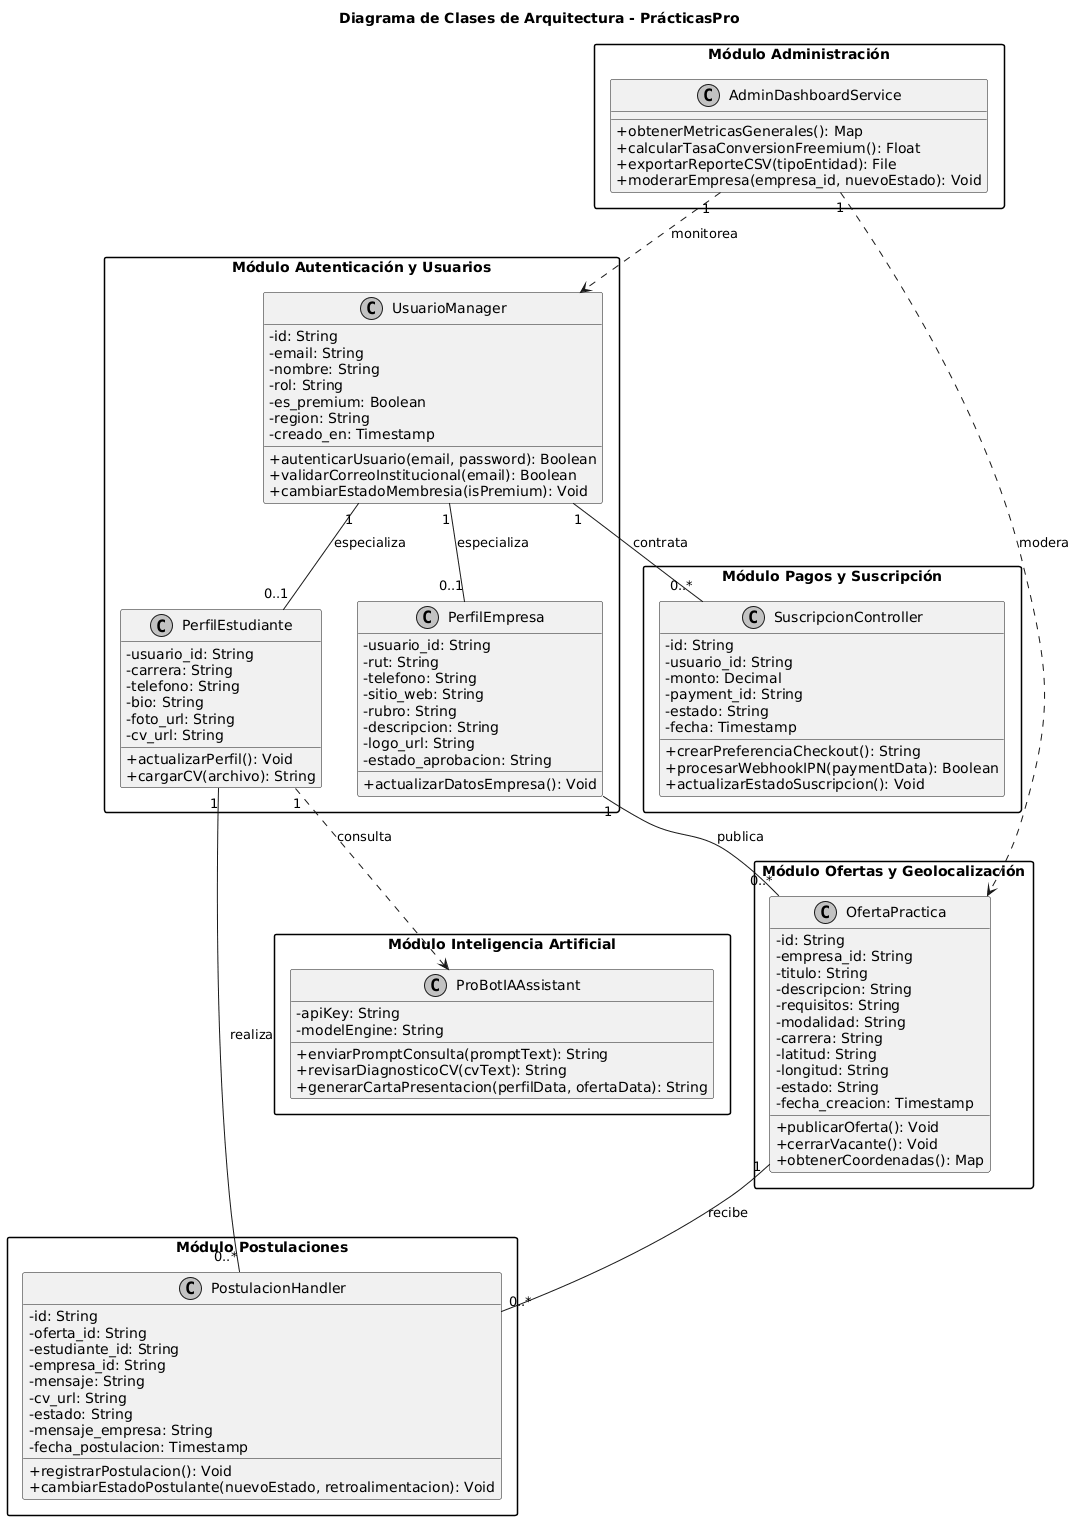

The diagram above was rendered by PlantUML. Its source (embedded in the PNG):
@startuml
skinparam classAttributeIconSize 0
skinparam monochrome true
skinparam packageStyle rectangle
skinparam shadowing false

title Diagrama de Clases de Arquitectura - PrácticasPro

package "Módulo Autenticación y Usuarios" {
  class UsuarioManager {
    - id: String
    - email: String
    - nombre: String
    - rol: String
    - es_premium: Boolean
    - region: String
    - creado_en: Timestamp
    + autenticarUsuario(email, password): Boolean
    + validarCorreoInstitucional(email): Boolean
    + cambiarEstadoMembresia(isPremium): Void
  }

  class PerfilEstudiante {
    - usuario_id: String
    - carrera: String
    - telefono: String
    - bio: String
    - foto_url: String
    - cv_url: String
    + actualizarPerfil(): Void
    + cargarCV(archivo): String
  }

  class PerfilEmpresa {
    - usuario_id: String
    - rut: String
    - telefono: String
    - sitio_web: String
    - rubro: String
    - descripcion: String
    - logo_url: String
    - estado_aprobacion: String
    + actualizarDatosEmpresa(): Void
  }
}

package "Módulo Ofertas y Geolocalización" {
  class OfertaPractica {
    - id: String
    - empresa_id: String
    - titulo: String
    - descripcion: String
    - requisitos: String
    - modalidad: String
    - carrera: String
    - latitud: String
    - longitud: String
    - estado: String
    - fecha_creacion: Timestamp
    + publicarOferta(): Void
    + cerrarVacante(): Void
    + obtenerCoordenadas(): Map
  }
}

package "Módulo Postulaciones" {
  class PostulacionHandler {
    - id: String
    - oferta_id: String
    - estudiante_id: String
    - empresa_id: String
    - mensaje: String
    - cv_url: String
    - estado: String
    - mensaje_empresa: String
    - fecha_postulacion: Timestamp
    + registrarPostulacion(): Void
    + cambiarEstadoPostulante(nuevoEstado, retroalimentacion): Void
  }
}

package "Módulo Pagos y Suscripción" {
  class SuscripcionController {
    - id: String
    - usuario_id: String
    - monto: Decimal
    - payment_id: String
    - estado: String
    - fecha: Timestamp
    + crearPreferenciaCheckout(): String
    + procesarWebhookIPN(paymentData): Boolean
    + actualizarEstadoSuscripcion(): Void
  }
}

package "Módulo Inteligencia Artificial" {
  class ProBotIAAssistant {
    - apiKey: String
    - modelEngine: String
    + enviarPromptConsulta(promptText): String
    + revisarDiagnosticoCV(cvText): String
    + generarCartaPresentacion(perfilData, ofertaData): String
  }
}

package "Módulo Administración" {
  class AdminDashboardService {
    + obtenerMetricasGenerales(): Map
    + calcularTasaConversionFreemium(): Float
    + exportarReporteCSV(tipoEntidad): File
    + moderarEmpresa(empresa_id, nuevoEstado): Void
  }
}

' ==========================================
' RELACIONES ENTRE CLASES (HERENCIA Y ASOCIACIÓN)
' ==========================================
UsuarioManager "1" -- "0..1" PerfilEstudiante : especializa
UsuarioManager "1" -- "0..1" PerfilEmpresa : especializa

PerfilEmpresa "1" -- "0..*" OfertaPractica : publica
PerfilEstudiante "1" -- "0..*" PostulacionHandler : realiza
OfertaPractica "1" -- "0..*" PostulacionHandler : recibe

UsuarioManager "1" -- "0..*" SuscripcionController : contrata
PerfilEstudiante "1" ..> ProBotIAAssistant : consulta
AdminDashboardService "1" ..> UsuarioManager : monitorea
AdminDashboardService "1" ..> OfertaPractica : modera
@enduml